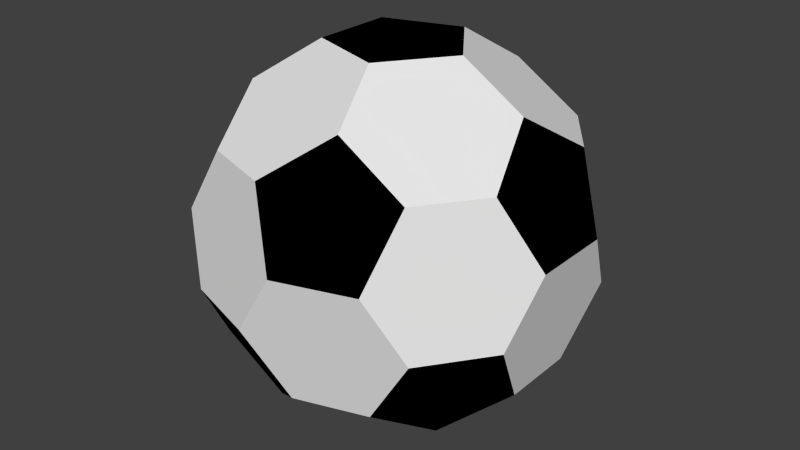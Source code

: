 # Source: Bola.blend  (saved by Blender 2.76.0; exported with 4.5.12 LTS)
import bpy
from mathutils import Matrix  # noqa: F401  (used for matrix-valued properties, if any)

bpy.ops.wm.read_factory_settings(use_empty=True)
scene = bpy.context.scene
scene.name = 'Scene'

# ---- collections
col_collection_1 = bpy.data.collections.new('Collection 1'); scene.collection.children.link(col_collection_1)

# ---- materials (node trees are filled in below, after node groups)
mat_material_004 = bpy.data.materials.new('Material.004')
mat_material_004.alpha_threshold = 0.0
mat_material_004.use_transparent_shadow = False
mat_material_004.roughness = 0.5
mat_material_005 = bpy.data.materials.new('Material.005')
mat_material_005.alpha_threshold = 0.0
mat_material_005.use_transparent_shadow = False
mat_material_005.diffuse_color = (0.0, 0.0, 0.0, 1.0)
mat_material_005.roughness = 0.5

# ---- material node trees

# ---- world
world_world = bpy.data.worlds.new('World'); scene.world = world_world
world_world.color = (0.05088, 0.05088, 0.05088)
world_world.use_sun_shadow = False
world_world.sun_shadow_jitter_overblur = 0.0
world_world.cycles.sampling_method = 'MANUAL'
world_world.cycles.sample_map_resolution = 256

# ---- meshes
me_icosphere = bpy.data.meshes.new('Icosphere')
me_icosphere.from_pydata([(-0.3062, 0.0, -0.8107), (-0.09463, 0.2912, -0.8107), (0.2477, 0.18, -0.8107), (0.2477, -0.18, -0.8107), (-0.09463, -0.2912, -0.8107), (0.7236, -0.1657, -0.4472), (0.7821, -0.3457, -0.141), (0.5705, -0.637, -0.141), (0.3812, -0.637, -0.4472), (0.4759, -0.3457, -0.6365), (-0.1818, -0.5594, -0.6365), (0.06599, -0.7394, -0.4472), (-0.08713, -0.8506, -0.141), (-0.4295, -0.7394, -0.141), (-0.488, -0.5594, -0.4472), (-0.5882, 0.0, -0.6365), (-0.6828, -0.2912, -0.4472), (-0.8359, -0.18, -0.141), (-0.8359, 0.18, -0.141), (-0.6828, 0.2912, -0.4472), (-0.1818, 0.5594, -0.6365), (-0.488, 0.5594, -0.4472), (-0.4295, 0.7394, -0.141), (-0.08713, 0.8506, -0.141), (0.06599, 0.7394, -0.4472), (0.7236, 0.1657, -0.4472), (0.4759, 0.3457, -0.6365), (0.3812, 0.637, -0.4472), (0.5705, 0.637, -0.141), (0.7821, 0.3457, -0.141), (0.08713, -0.8506, 0.141), (0.4295, -0.7394, 0.141), (0.488, -0.5594, 0.4472), (0.1818, -0.5594, 0.6365), (-0.06599, -0.7394, 0.4472), (-0.7821, -0.3457, 0.141), (-0.5705, -0.637, 0.141), (-0.3812, -0.637, 0.4472), (-0.4759, -0.3457, 0.6365), (-0.7236, -0.1657, 0.4472), (-0.5705, 0.637, 0.141), (-0.7821, 0.3457, 0.141), (-0.7236, 0.1657, 0.4472), (-0.4759, 0.3457, 0.6365), (-0.3812, 0.637, 0.4472), (0.4295, 0.7394, 0.141), (0.08713, 0.8506, 0.141), (-0.06599, 0.7394, 0.4472), (0.1818, 0.5594, 0.6365), (0.488, 0.5594, 0.4472), (0.8359, -0.18, 0.141), (0.8359, 0.18, 0.141), (0.6828, 0.2912, 0.4472), (0.5882, 0.0, 0.6365), (0.6828, -0.2912, 0.4472), (0.09463, -0.2912, 0.8107), (0.3062, 0.0, 0.8107), (0.09463, 0.2912, 0.8107), (-0.2477, 0.18, 0.8107), (-0.2477, -0.18, 0.8107)], [], [(5, 9, 3, 2, 26, 25), (1, 0, 15, 19, 21, 20), (4, 3, 9, 8, 11, 10), (2, 1, 20, 24, 27, 26), (12, 11, 8, 7, 31, 30), (7, 6, 50, 54, 32, 31), (6, 5, 25, 29, 51, 50), (13, 12, 30, 34, 37, 36), (18, 17, 35, 39, 42, 41), (23, 22, 40, 44, 47, 46), (17, 16, 14, 13, 36, 35), (22, 21, 19, 18, 41, 40), (28, 27, 24, 23, 46, 45), (29, 28, 45, 49, 52, 51), (33, 32, 54, 53, 56, 55), (38, 37, 34, 33, 55, 59), (43, 42, 39, 38, 59, 58), (48, 47, 44, 43, 58, 57), (53, 52, 49, 48, 57, 56), (0, 1, 2, 3, 4), (5, 6, 7, 8, 9), (10, 11, 12, 13, 14), (15, 16, 17, 18, 19), (20, 21, 22, 23, 24), (25, 26, 27, 28, 29), (30, 31, 32, 33, 34), (35, 36, 37, 38, 39), (40, 41, 42, 43, 44), (45, 46, 47, 48, 49), (50, 51, 52, 53, 54), (55, 56, 57, 58, 59), (0, 4, 10, 14, 16, 15)])
me_icosphere.polygons.foreach_set('material_index', [0, 0, 0, 0, 0, 0, 0, 0, 0, 0, 0, 0, 0, 0, 0, 0, 0, 0, 0, 1, 1, 1, 1, 1, 1, 1, 1, 1, 1, 1, 1, 0])
_uv = me_icosphere.uv_layers.new(name='UVMap')
_uv.uv.foreach_set('vector', [0.335, 0.1575, 0.3039, 0.1035, 0.3325, 0.05391, 0.3948, 0.05391, 0.4234, 0.1035, 0.3923, 0.1575, 0.6961, 0.05391, 0.7584, 0.05391, 0.7871, 0.1035, 0.7559, 0.1575, 0.6986, 0.1575, 0.6675, 0.1035, 0.1507, 0.05391, 0.2129, 0.05391, 0.2416, 0.1035, 0.2105, 0.1575, 0.1532, 0.1575, 0.122, 0.1035, 0.5143, 0.05391, 0.5766, 0.05391, 0.6052, 0.1035, 0.5741, 0.1575, 0.5168, 0.1575, 0.4857, 0.1035, 0.122, 0.2114, 0.1532, 0.1575, 0.2105, 0.1575, 0.2416, 0.2114, 0.2129, 0.261, 0.1507, 0.261, 0.2416, 0.2114, 0.3039, 0.2114, 0.3325, 0.261, 0.3014, 0.3149, 0.2441, 0.3149, 0.2129, 0.261, 0.3039, 0.2114, 0.335, 0.1575, 0.3923, 0.1575, 0.4234, 0.2114, 0.3948, 0.261, 0.3325, 0.261, 0.05978, 0.2114, 0.122, 0.2114, 0.1507, 0.261, 0.1196, 0.3149, 0.06225, 0.3149, 0.03113, 0.261, 0.7871, 0.2114, 0.8493, 0.2114, 0.878, 0.261, 0.8468, 0.3149, 0.7895, 0.3149, 0.7584, 0.261, 0.6052, 0.2114, 0.6675, 0.2114, 0.6961, 0.261, 0.665, 0.3149, 0.6077, 0.3149, 0.5766, 0.261, 0.8493, 0.2114, 0.8804, 0.1575, 0.9377, 0.1575, 0.9689, 0.2114, 0.9402, 0.261, 0.878, 0.261, 0.6675, 0.2114, 0.6986, 0.1575, 0.7559, 0.1575, 0.7871, 0.2114, 0.7584, 0.261, 0.6961, 0.261, 0.4857, 0.2114, 0.5168, 0.1575, 0.5741, 0.1575, 0.6052, 0.2114, 0.5766, 0.261, 0.5143, 0.261, 0.4234, 0.2114, 0.4857, 0.2114, 0.5143, 0.261, 0.4832, 0.3149, 0.4259, 0.3149, 0.3948, 0.261, 0.2129, 0.3688, 0.2441, 0.3149, 0.3014, 0.3149, 0.3325, 0.3688, 0.3039, 0.4185, 0.2416, 0.4185, 0.03113, 0.3688, 0.06225, 0.3149, 0.1196, 0.3149, 0.1507, 0.3688, 0.122, 0.4185, 0.05978, 0.4185, 0.7584, 0.3688, 0.7895, 0.3149, 0.8468, 0.3149, 0.878, 0.3688, 0.8493, 0.4185, 0.7871, 0.4185, 0.5766, 0.3688, 0.6077, 0.3149, 0.665, 0.3149, 0.6961, 0.3688, 0.6675, 0.4185, 0.6052, 0.4185, 0.3948, 0.3688, 0.4259, 0.3149, 0.4832, 0.3149, 0.5143, 0.3688, 0.4857, 0.4185, 0.4234, 0.4185, 0.878, 0.05391, 0.6961, 0.05391, 0.5143, 0.05391, 0.3325, 0.05391, 0.1507, 0.05391, 0.335, 0.1575, 0.3039, 0.2114, 0.2416, 0.2114, 0.2105, 0.1575, 0.2416, 0.1035, 0.9689, 0.1035, 0.1532, 0.1575, 0.122, 0.2114, 0.05978, 0.2114, 0.9377, 0.1575, 0.7871, 0.1035, 0.8804, 0.1575, 0.8493, 0.2114, 0.7871, 0.2114, 0.7559, 0.1575, 0.6052, 0.1035, 0.6986, 0.1575, 0.6675, 0.2114, 0.6052, 0.2114, 0.5741, 0.1575, 0.3923, 0.1575, 0.4234, 0.1035, 0.5168, 0.1575, 0.4857, 0.2114, 0.4234, 0.2114, 0.1507, 0.261, 0.2129, 0.261, 0.2441, 0.3149, 0.2129, 0.3688, 0.1196, 0.3149, 0.878, 0.261, 0.9402, 0.261, 0.06225, 0.3149, 0.03113, 0.3688, 0.8468, 0.3149, 0.6961, 0.261, 0.7584, 0.261, 0.7895, 0.3149, 0.7584, 0.3688, 0.665, 0.3149, 0.5143, 0.261, 0.5766, 0.261, 0.6077, 0.3149, 0.5766, 0.3688, 0.4832, 0.3149, 0.3325, 0.261, 0.3948, 0.261, 0.4259, 0.3149, 0.3948, 0.3688, 0.3014, 0.3149, 0.122, 0.4185, 0.3039, 0.4185, 0.4857, 0.4185, 0.6675, 0.4185, 0.8493, 0.4185, 0.878, 0.05391, 0.9402, 0.05391, 0.9689, 0.1035, 0.9377, 0.1575, 0.8804, 0.1575, 0.8493, 0.1035])
me_icosphere.materials.append(mat_material_004)
me_icosphere.materials.append(mat_material_005)
me_icosphere.materials.append(None)
me_icosphere.use_remesh_preserve_attributes = False
me_icosphere.use_mirror_x = True
me_icosphere.update()

# ---- objects
ob_bola = bpy.data.objects.new('Bola', me_icosphere)

# ---- transforms, parenting, visibility, modifiers, constraints
ob_bola.location = (0.0, 0.0, 0.0)
ob_bola.lineart.crease_threshold = 0.0
ob_bola.use_mesh_mirror_x = True

# ---- collection membership
col_collection_1.objects.link(ob_bola)

# ---- scene / render settings (as saved in the file)
scene.frame_start = 1; scene.frame_end = 250; scene.frame_set(1)
scene.render.engine = 'BLENDER_EEVEE_NEXT'
scene.render.resolution_percentage = 50
scene.render.dither_intensity = 0.0
scene.cycles.use_denoising = False
scene.cycles.samples = 10
scene.cycles.sampling_pattern = 'TABULATED_SOBOL'
scene.cycles.light_sampling_threshold = 0.0
scene.cycles.use_adaptive_sampling = False
scene.cycles.use_light_tree = False
scene.cycles.blur_glossy = 0.0
scene.cycles.pixel_filter_type = 'GAUSSIAN'
scene.cycles.sample_clamp_indirect = 0.0
scene.view_settings.view_transform = 'Standard'
bpy.context.view_layer.update()

# ---- added for rendering (the .blend has no active camera and no usable light): camera, sun
cam_auto = bpy.data.cameras.new('AutoCamera')
cam_auto.lens = 50.0
cam_auto.sensor_width = 36.0
cam_auto.clip_end = 1000.0
ob_auto_camera = bpy.data.objects.new('AutoCamera', cam_auto)
scene.collection.objects.link(ob_auto_camera)
ob_auto_camera.location = (2.66855, -3.20226, 2.13484)
ob_auto_camera.rotation_euler = (1.09748, -7.21219e-08, 0.694738)
scene.camera = ob_auto_camera
light_auto_sun = bpy.data.lights.new('AutoSun', 'SUN')
light_auto_sun.energy = 3.0
light_auto_sun.angle = 0.0523599
ob_auto_sun = bpy.data.objects.new('AutoSun', light_auto_sun)
scene.collection.objects.link(ob_auto_sun)
ob_auto_sun.rotation_euler = (0.872665, 0.174533, 0.523599)
bpy.context.view_layer.update()
